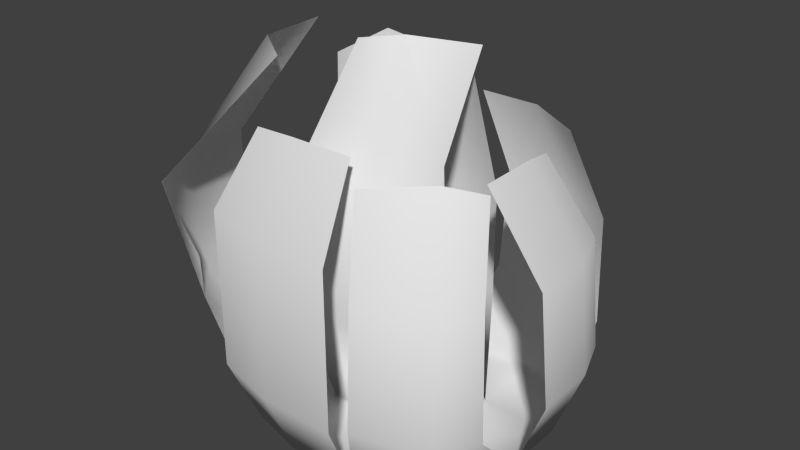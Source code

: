 # Source: plant.blend  (saved by Blender 2.69.0; exported with 4.5.12 LTS)
import bpy
from mathutils import Matrix  # noqa: F401  (used for matrix-valued properties, if any)

bpy.ops.wm.read_factory_settings(use_empty=True)
scene = bpy.context.scene
scene.name = 'Scene'

# ---- collections
col_collection_1 = bpy.data.collections.new('Collection 1'); scene.collection.children.link(col_collection_1)

# ---- materials (node trees are filled in below, after node groups)
mat_material = bpy.data.materials.new('Material')
mat_material.alpha_threshold = 0.0
mat_material.use_transparent_shadow = False
mat_material.roughness = 0.5
mat_material.line_color = (0.0, 0.0, 0.0, 1.0)

# ---- material node trees

# ---- world
world_world = bpy.data.worlds.new('World'); scene.world = world_world
world_world.color = (0.05088, 0.05088, 0.05088)
world_world.use_sun_shadow = False
world_world.sun_shadow_jitter_overblur = 0.0
world_world.cycles.sampling_method = 'MANUAL'
world_world.cycles.sample_map_resolution = 256

# ---- meshes
me_cube = bpy.data.meshes.new('Cube')
me_cube.from_pydata([(0.1811, 0.1551, 2.98e-08), (0.1781, -0.1563, 2.98e-08), (-0.1602, -0.1724, 2.98e-08), (-0.1799, 0.1685, 2.98e-08), (-0.05953, -0.1988, 2.98e-08), (0.05693, -0.1988, 2.98e-08), (0.08513, 0.1978, 2.98e-08), (-0.0617, 0.1978, 2.98e-08), (0.2089, -0.01854, 2.98e-08), (-0.1074, -0.05908, 2.98e-08), (-0.2168, -0.05908, 0.001702), (0.08048, -0.06752, 2.98e-08), (-0.06275, 0.1244, 0.0033), (-0.2107, 0.03995, 2.98e-08), (0.2089, 0.08071, 2.98e-08), (0.08513, 0.08071, 2.98e-08), (-0.2187, -0.2122, 0.2079), (-0.3115, -0.1411, 0.2122), (-0.3197, -0.0311, 0.2136), (-0.2618, -0.2353, 0.3899), (-0.3115, -0.1411, 0.3887), (-0.3197, -0.02953, 0.3901), (-0.1405, -0.1152, 0.5692), (-0.2203, -0.05658, 0.5681), (-0.2244, 0.05341, 0.5692), (-0.07955, -0.03808, 0.5482), (-0.02768, 0.02818, 0.5602), (0.0803, 0.0308, 0.5507), (-0.1871, 0.1681, 0.5315), (-0.06956, 0.1834, 0.5088), (-0.208, 0.07493, 0.5119), (0.1646, 0.1444, 0.46), (0.0745, 0.1978, 0.46), (-0.02302, 0.1978, 0.46), (-0.04534, -0.05914, 0.5998), (0.03327, -0.05583, 0.6189), (0.09748, 0.02293, 0.599), (-0.2113, 0.188, 0.3321), (-0.2209, 0.08453, 0.3321), (-0.09744, 0.1995, 0.3321), (-0.2141, 0.1941, 0.1516), (-0.106, 0.1994, 0.1516), (-0.2185, 0.08325, 0.1516), (0.0916, -0.04668, 0.4488), (0.05073, -0.1534, 0.4488), (-0.06827, -0.1504, 0.4488), (0.08901, -0.03223, 0.2223), (0.06263, -0.1555, 0.2223), (-0.08392, -0.1504, 0.2223), (-0.166, -0.2255, 0.1199), (-0.05982, -0.2519, 0.1199), (0.06304, -0.2519, 0.1199), (-0.166, -0.2255, 0.3718), (-0.05982, -0.2519, 0.3718), (0.06304, -0.2519, 0.3718), (-0.1467, -0.1527, 0.4772), (-0.05886, -0.1745, 0.4921), (0.04277, -0.1745, 0.4921), (0.2094, -0.2126, 0.1285), (0.08818, -0.2416, 0.1285), (0.2401, -0.1462, 0.1285), (0.2069, -0.2126, 0.3261), (0.09553, -0.2416, 0.3261), (0.2352, -0.1462, 0.3261), (0.1648, -0.1493, 0.4803), (0.05812, -0.1857, 0.4568), (0.1976, -0.09008, 0.4554), (0.252, 0.1129, 0.1558), (0.28, -0.06069, 0.1547), (0.2799, 0.03854, 0.1566), (0.2373, 0.1094, 0.3307), (0.2652, -0.06417, 0.3297), (0.2651, 0.03506, 0.3316), (0.1518, 0.1066, 0.4346), (0.1752, -0.06643, 0.4553), (0.1728, 0.03279, 0.4549), (0.2133, 0.1827, 0.1493), (0.1203, 0.2307, 0.1493), (-0.001898, 0.2307, 0.1493), (0.1104, 0.2451, 0.3149), (0.0005494, 0.2451, 0.3149), (0.2019, 0.1944, 0.3149), (-0.06317, 0.1406, 0.3452), (0.06177, 0.1223, 0.3438), (-0.1122, 0.0248, 0.3438), (-0.06887, 0.1455, 0.1769), (-0.1157, -0.004198, 0.1746), (0.06754, 0.1145, 0.1746)], [], [(9, 4, 2, 10), (15, 11, 9, 12), (8, 1, 5, 11), (12, 9, 10, 13), (14, 8, 11, 15), (11, 5, 4, 9), (6, 15, 12, 7), (7, 12, 13, 3), (0, 14, 15, 6), (13, 10, 17, 18), (10, 2, 16, 17), (18, 17, 20, 21), (17, 16, 19, 20), (21, 20, 23, 24), (20, 19, 22, 23), (82, 83, 27, 26), (84, 82, 26, 25), (37, 38, 30, 28), (39, 37, 28, 29), (81, 79, 32, 31), (79, 80, 33, 32), (43, 44, 35, 36), (44, 45, 34, 35), (40, 42, 38, 37), (41, 40, 37, 39), (3, 13, 42, 40), (7, 3, 40, 41), (46, 47, 44, 43), (47, 48, 45, 44), (15, 11, 47, 46), (11, 9, 48, 47), (4, 5, 51, 50), (2, 4, 50, 49), (50, 51, 54, 53), (49, 50, 53, 52), (53, 54, 57, 56), (52, 53, 56, 55), (5, 1, 58, 59), (1, 8, 60, 58), (59, 58, 61, 62), (58, 60, 63, 61), (62, 61, 64, 65), (61, 63, 66, 64), (8, 14, 69, 68), (14, 0, 67, 69), (68, 69, 72, 71), (69, 67, 70, 72), (71, 72, 75, 74), (72, 70, 73, 75), (0, 6, 77, 76), (6, 7, 78, 77), (76, 77, 79, 81), (77, 78, 80, 79), (85, 87, 83, 82), (86, 85, 82, 84), (12, 15, 87, 85), (9, 12, 85, 86)])
me_cube.polygons.foreach_set('use_smooth', [True] * 57)
_uv = me_cube.uv_layers.new(name='UVMap')
_uv.uv.foreach_set('vector', [0.3357, 0.1499, 0.3357, 0.2226, 0.08524, 0.2131, 0.05186, 0.1499, 0.6615, 0.1499, 0.3357, 0.1499, 0.3357, 0.0756, 0.6615, 0.0756, 0.9292, 0.1499, 0.872, 0.2107, 0.6615, 0.2226, 0.6615, 0.1499, 0.3357, 0.0756, 0.3357, 0.1499, 0.05186, 0.1499, 0.05186, 0.0756, 0.9292, 0.0756, 0.9292, 0.1499, 0.6615, 0.1499, 0.6615, 0.0756, 0.6615, 0.1499, 0.6615, 0.2226, 0.3357, 0.2226, 0.3357, 0.1499, 0.6615, 0.02529, 0.6615, 0.0756, 0.3357, 0.0756, 0.3357, 0.02529, 0.3357, 0.02529, 0.3357, 0.0756, 0.05186, 0.0756, 0.1186, 0.02767, 0.8577, 0.03721, 0.9292, 0.0756, 0.6615, 0.0756, 0.6615, 0.02529, 0.09505, 0.2571, 0.4951, 0.2571, 0.4951, 0.4579, 0.09505, 0.4579, 0.4951, 0.2571, 0.8979, 0.2571, 0.8979, 0.4579, 0.4951, 0.4579, 0.09505, 0.4579, 0.4951, 0.4579, 0.4951, 0.753, 0.09505, 0.753, 0.4951, 0.4579, 0.8979, 0.4579, 0.8979, 0.753, 0.4951, 0.753, 0.09505, 0.753, 0.4951, 0.753, 0.4951, 0.9784, 0.09505, 0.9784, 0.4951, 0.753, 0.8979, 0.753, 0.8979, 0.9784, 0.4951, 0.9784, 0.4951, 0.753, 0.8979, 0.753, 0.8979, 0.9784, 0.4951, 0.9784, 0.09505, 0.753, 0.4951, 0.753, 0.4951, 0.9784, 0.09505, 0.9784, 0.4951, 0.753, 0.8979, 0.753, 0.8979, 0.9784, 0.4951, 0.9784, 0.09505, 0.753, 0.4951, 0.753, 0.4951, 0.9784, 0.09505, 0.9784, 0.8979, 0.753, 0.4951, 0.753, 0.4951, 0.9784, 0.8979, 0.9784, 0.4951, 0.753, 0.09505, 0.753, 0.09505, 0.9784, 0.4951, 0.9784, 0.09505, 0.753, 0.4951, 0.753, 0.4951, 0.9784, 0.09505, 0.9784, 0.4951, 0.753, 0.8979, 0.753, 0.8979, 0.9784, 0.4951, 0.9784, 0.4951, 0.4579, 0.8979, 0.4579, 0.8979, 0.753, 0.4951, 0.753, 0.09505, 0.4579, 0.4951, 0.4579, 0.4951, 0.753, 0.09505, 0.753, 0.4951, 0.2571, 0.8979, 0.2571, 0.8979, 0.4579, 0.4951, 0.4579, 0.09505, 0.2571, 0.4951, 0.2571, 0.4951, 0.4579, 0.09505, 0.4579, 0.09505, 0.4579, 0.4951, 0.4579, 0.4951, 0.753, 0.09505, 0.753, 0.4951, 0.4579, 0.8979, 0.4579, 0.8979, 0.753, 0.4951, 0.753, 0.09505, 0.2571, 0.4951, 0.2571, 0.4951, 0.4579, 0.09505, 0.4579, 0.4951, 0.2571, 0.8979, 0.2571, 0.8979, 0.4579, 0.4951, 0.4579, 0.4951, 0.2571, 0.8979, 0.2571, 0.8979, 0.4579, 0.4951, 0.4579, 0.09505, 0.2571, 0.4951, 0.2571, 0.4951, 0.4579, 0.09505, 0.4579, 0.4951, 0.4579, 0.8979, 0.4579, 0.8979, 0.753, 0.4951, 0.753, 0.09505, 0.4579, 0.4951, 0.4579, 0.4951, 0.753, 0.09505, 0.753, 0.4951, 0.753, 0.8979, 0.753, 0.8979, 0.9784, 0.4951, 0.9784, 0.09505, 0.753, 0.4951, 0.753, 0.4951, 0.9784, 0.09505, 0.9784, 0.8979, 0.2571, 0.4951, 0.2571, 0.4951, 0.4579, 0.8979, 0.4579, 0.4951, 0.2571, 0.09505, 0.2571, 0.09505, 0.4579, 0.4951, 0.4579, 0.8979, 0.4579, 0.4951, 0.4579, 0.4951, 0.753, 0.8979, 0.753, 0.4951, 0.4579, 0.09505, 0.4579, 0.09505, 0.753, 0.4951, 0.753, 0.8979, 0.753, 0.4951, 0.753, 0.4951, 0.9784, 0.8979, 0.9784, 0.4951, 0.753, 0.09505, 0.753, 0.09505, 0.9784, 0.4951, 0.9784, 0.8979, 0.2571, 0.4951, 0.2571, 0.4951, 0.4579, 0.8979, 0.4579, 0.4951, 0.2571, 0.09505, 0.2571, 0.09505, 0.4579, 0.4951, 0.4579, 0.8979, 0.4579, 0.4951, 0.4579, 0.4951, 0.753, 0.8979, 0.753, 0.4951, 0.4579, 0.09505, 0.4579, 0.09505, 0.753, 0.4951, 0.753, 0.8979, 0.753, 0.4951, 0.753, 0.4951, 0.9784, 0.8979, 0.9784, 0.4951, 0.753, 0.09505, 0.753, 0.09505, 0.9784, 0.4951, 0.9784, 0.8979, 0.2571, 0.4951, 0.2571, 0.4951, 0.4579, 0.8979, 0.4579, 0.4951, 0.2571, 0.09505, 0.2571, 0.09505, 0.4579, 0.4951, 0.4579, 0.8979, 0.4579, 0.4951, 0.4579, 0.4951, 0.753, 0.8979, 0.753, 0.4951, 0.4579, 0.09505, 0.4579, 0.09505, 0.753, 0.4951, 0.753, 0.4951, 0.4579, 0.8979, 0.4579, 0.8979, 0.753, 0.4951, 0.753, 0.09505, 0.4579, 0.4951, 0.4579, 0.4951, 0.753, 0.09505, 0.753, 0.4951, 0.2571, 0.8979, 0.2571, 0.8979, 0.4579, 0.4951, 0.4579, 0.09505, 0.2571, 0.4951, 0.2571, 0.4951, 0.4579, 0.09505, 0.4579])
me_cube.materials.append(mat_material)
me_cube.use_remesh_preserve_volume = False
me_cube.use_remesh_preserve_attributes = False
me_cube.use_mirror_vertex_groups = False
me_cube.update()

# ---- objects
ob_cube = bpy.data.objects.new('Cube', me_cube)

# ---- transforms, parenting, visibility, modifiers, constraints
ob_cube.location = (0.0, 0.0, 0.0)
ob_cube.lock_rotations_4d = False
ob_cube.empty_display_type = 'ARROWS'
ob_cube.lineart.crease_threshold = 0.0

# ---- collection membership
col_collection_1.objects.link(ob_cube)

# ---- scene / render settings (as saved in the file)
scene.frame_start = 1; scene.frame_end = 250; scene.frame_set(0)
scene.render.engine = 'BLENDER_EEVEE_NEXT'
scene.render.image_settings.compression = 90
scene.render.resolution_percentage = 50
scene.render.dither_intensity = 0.0
scene.cycles.use_denoising = False
scene.cycles.samples = 10
scene.cycles.sampling_pattern = 'TABULATED_SOBOL'
scene.cycles.light_sampling_threshold = 0.0
scene.cycles.use_adaptive_sampling = False
scene.cycles.use_light_tree = False
scene.cycles.blur_glossy = 0.0
scene.cycles.volume_bounces = 1
scene.cycles.pixel_filter_type = 'GAUSSIAN'
scene.cycles.sample_clamp_indirect = 0.0
scene.view_settings.view_transform = 'Standard'
bpy.context.view_layer.update()

# ---- added for rendering (the .blend has no active camera and no usable light): camera, sun
cam_auto = bpy.data.cameras.new('AutoCamera')
cam_auto.lens = 50.0
cam_auto.sensor_width = 36.0
cam_auto.clip_end = 1000.0
ob_auto_camera = bpy.data.objects.new('AutoCamera', cam_auto)
scene.collection.objects.link(ob_auto_camera)
ob_auto_camera.location = (0.900564, -1.10791, 1.04578)
ob_auto_camera.rotation_euler = (1.09748, -7.21219e-08, 0.694738)
scene.camera = ob_auto_camera
light_auto_sun = bpy.data.lights.new('AutoSun', 'SUN')
light_auto_sun.energy = 3.0
light_auto_sun.angle = 0.0523599
ob_auto_sun = bpy.data.objects.new('AutoSun', light_auto_sun)
scene.collection.objects.link(ob_auto_sun)
ob_auto_sun.rotation_euler = (0.872665, 0.174533, 0.523599)
bpy.context.view_layer.update()
